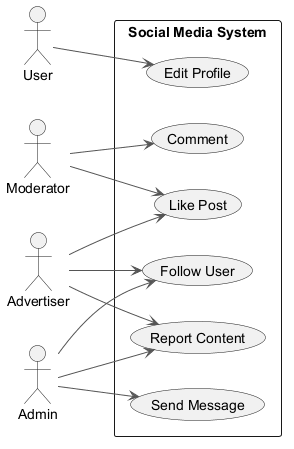

The diagram above was rendered by PlantUML. Its source (embedded in the PNG):
@startuml
skinparam backgroundColor #FFFFFF
skinparam classBackgroundColor #F3E5F5
skinparam classBorderColor #6A1B9A
skinparam ArrowColor #555555
left to right direction
actor "User" as U
actor "Moderator" as M
actor "Advertiser" as A
actor "Admin" as A1
rectangle "Social Media System" {
  usecase "Like Post" as UC_LikePost
  usecase "Comment" as UC_Comment
  usecase "Send Message" as UC_SendMessage
  usecase "Edit Profile" as UC_EditProfile
  usecase "Follow User" as UC_FollowUser
  usecase "Report Content" as UC_ReportContent
}
U --> UC_EditProfile
M --> UC_LikePost
M --> UC_Comment
A --> UC_FollowUser
A --> UC_LikePost
A --> UC_ReportContent
A1 --> UC_SendMessage
A1 --> UC_FollowUser
A1 --> UC_ReportContent
@enduml